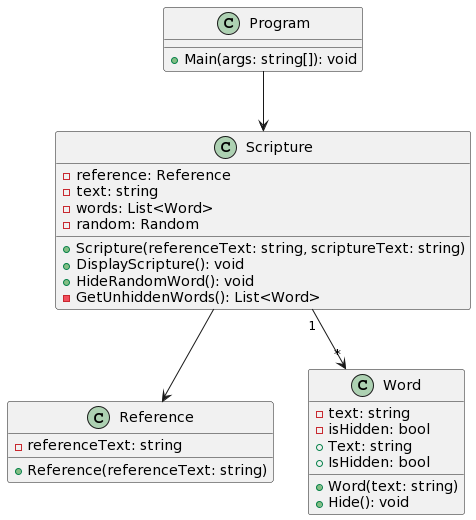

The diagram above was rendered by PlantUML. Its source (embedded in the PNG):
@startuml
class Program {
  +Main(args: string[]): void
}

class Scripture {
  -reference: Reference
  -text: string
  -words: List<Word>
  -random: Random
  +Scripture(referenceText: string, scriptureText: string)
  +DisplayScripture(): void
  +HideRandomWord(): void
  -GetUnhiddenWords(): List<Word>
}

class Reference {
  -referenceText: string
  +Reference(referenceText: string)
}

class Word {
  -text: string
  -isHidden: bool
  +Text: string
  +IsHidden: bool
  +Word(text: string)
  +Hide(): void
}

Scripture --> Reference
Scripture "1" --> "*" Word
Program --> Scripture
@enduml